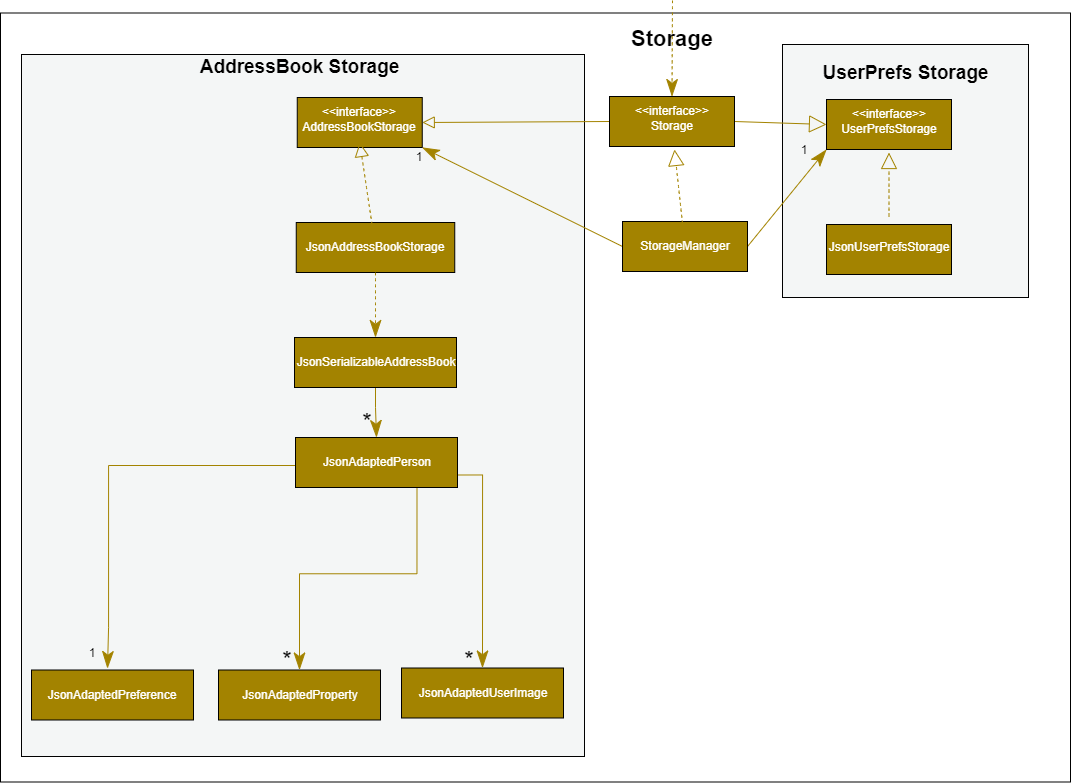

The diagram above was exported from draw.io. Its source (the exported page's mxGraphModel, read from the mxfile embedded in the PNG):
<mxGraphModel dx="3212" dy="1271" grid="0" gridSize="10" guides="1" tooltips="1" connect="1" arrows="1" fold="1" page="0" pageScale="1" pageWidth="850" pageHeight="1100" math="0" shadow="0">
  <root>
    <mxCell id="0" />
    <mxCell id="1" parent="0" />
    <mxCell id="QqJc6R6n3IgPjY-rS1mG-115" value="" style="rounded=0;whiteSpace=wrap;html=1;hachureGap=4;" vertex="1" parent="1">
      <mxGeometry x="-1449" y="-21.5" width="1070" height="769" as="geometry" />
    </mxCell>
    <mxCell id="QqJc6R6n3IgPjY-rS1mG-119" value="" style="rounded=0;whiteSpace=wrap;html=1;hachureGap=4;fillColor=#F4F6F6;" vertex="1" parent="1">
      <mxGeometry x="-1428" y="20" width="563" height="702" as="geometry" />
    </mxCell>
    <mxCell id="QqJc6R6n3IgPjY-rS1mG-117" value="" style="rounded=0;whiteSpace=wrap;html=1;hachureGap=4;fillColor=#F4F6F6;" vertex="1" parent="1">
      <mxGeometry x="-667" y="10" width="246" height="253" as="geometry" />
    </mxCell>
    <mxCell id="QqJc6R6n3IgPjY-rS1mG-4" value="Storage" style="text;strokeColor=none;fillColor=none;html=1;align=center;verticalAlign=middle;whiteSpace=wrap;rounded=0;hachureGap=4;fontStyle=1;fontSize=22;" vertex="1" parent="1">
      <mxGeometry x="-807.5" y="-10" width="60" height="30" as="geometry" />
    </mxCell>
    <mxCell id="QqJc6R6n3IgPjY-rS1mG-5" style="edgeStyle=none;curved=1;rounded=0;orthogonalLoop=1;jettySize=auto;html=1;endArrow=block;endFill=0;sourcePerimeterSpacing=8;targetPerimeterSpacing=8;exitX=0;exitY=0.5;exitDx=0;exitDy=0;endSize=10;entryX=1;entryY=0.5;entryDx=0;entryDy=0;strokeColor=#A38300;" edge="1" parent="1" source="QqJc6R6n3IgPjY-rS1mG-11" target="QqJc6R6n3IgPjY-rS1mG-6">
      <mxGeometry relative="1" as="geometry">
        <mxPoint x="-910" y="91" as="sourcePoint" />
        <mxPoint x="-965" y="91" as="targetPoint" />
      </mxGeometry>
    </mxCell>
    <mxCell id="QqJc6R6n3IgPjY-rS1mG-6" value="" style="rounded=0;whiteSpace=wrap;html=1;hachureGap=4;fillColor=#A38300;" vertex="1" parent="1">
      <mxGeometry x="-1152.25" y="63" width="125" height="50" as="geometry" />
    </mxCell>
    <mxCell id="QqJc6R6n3IgPjY-rS1mG-7" value="&amp;lt;&amp;lt;interface&amp;gt;&amp;gt;" style="text;strokeColor=none;fillColor=none;html=1;align=center;verticalAlign=middle;whiteSpace=wrap;rounded=0;hachureGap=4;fontColor=#FFFFFF;" vertex="1" parent="1">
      <mxGeometry x="-1119.75" y="63" width="60" height="30" as="geometry" />
    </mxCell>
    <mxCell id="QqJc6R6n3IgPjY-rS1mG-8" value="AddressBookStorage" style="text;html=1;align=center;verticalAlign=middle;whiteSpace=wrap;rounded=0;hachureGap=4;fontColor=#FFFFFF;" vertex="1" parent="1">
      <mxGeometry x="-1119.75" y="78" width="60" height="30" as="geometry" />
    </mxCell>
    <mxCell id="QqJc6R6n3IgPjY-rS1mG-9" style="edgeStyle=none;curved=1;rounded=0;orthogonalLoop=1;jettySize=auto;html=1;exitX=0;exitY=0.5;exitDx=0;exitDy=0;dashed=1;endArrow=block;endFill=0;sourcePerimeterSpacing=8;targetPerimeterSpacing=8;" edge="1" parent="1" source="QqJc6R6n3IgPjY-rS1mG-11">
      <mxGeometry relative="1" as="geometry">
        <mxPoint x="-824" y="87" as="targetPoint" />
      </mxGeometry>
    </mxCell>
    <mxCell id="QqJc6R6n3IgPjY-rS1mG-10" style="edgeStyle=none;curved=1;rounded=0;orthogonalLoop=1;jettySize=auto;html=1;exitX=1;exitY=0.5;exitDx=0;exitDy=0;entryX=0;entryY=0.5;entryDx=0;entryDy=0;endArrow=block;endFill=0;sourcePerimeterSpacing=8;targetPerimeterSpacing=8;endSize=15;strokeColor=#A38300;" edge="1" parent="1" source="QqJc6R6n3IgPjY-rS1mG-11" target="QqJc6R6n3IgPjY-rS1mG-14">
      <mxGeometry relative="1" as="geometry" />
    </mxCell>
    <mxCell id="QqJc6R6n3IgPjY-rS1mG-11" value="" style="rounded=0;whiteSpace=wrap;html=1;hachureGap=4;fillColor=#A38300;" vertex="1" parent="1">
      <mxGeometry x="-840" y="62" width="125" height="50" as="geometry" />
    </mxCell>
    <mxCell id="QqJc6R6n3IgPjY-rS1mG-12" value="&amp;lt;&amp;lt;interface&amp;gt;&amp;gt;" style="text;strokeColor=none;fillColor=none;html=1;align=center;verticalAlign=middle;whiteSpace=wrap;rounded=0;hachureGap=4;fontColor=#FFFFFF;" vertex="1" parent="1">
      <mxGeometry x="-807.5" y="62" width="60" height="30" as="geometry" />
    </mxCell>
    <mxCell id="QqJc6R6n3IgPjY-rS1mG-13" value="Storage" style="text;strokeColor=none;fillColor=none;html=1;align=center;verticalAlign=middle;whiteSpace=wrap;rounded=0;hachureGap=4;fontColor=#FFFFFF;" vertex="1" parent="1">
      <mxGeometry x="-807.5" y="77" width="60" height="30" as="geometry" />
    </mxCell>
    <mxCell id="QqJc6R6n3IgPjY-rS1mG-14" value="" style="rounded=0;whiteSpace=wrap;html=1;hachureGap=4;fillColor=#A38300;" vertex="1" parent="1">
      <mxGeometry x="-623" y="65" width="125" height="50" as="geometry" />
    </mxCell>
    <mxCell id="QqJc6R6n3IgPjY-rS1mG-15" value="&amp;lt;&amp;lt;interface&amp;gt;&amp;gt;" style="text;strokeColor=none;fillColor=none;html=1;align=center;verticalAlign=middle;whiteSpace=wrap;rounded=0;hachureGap=4;fontColor=#FFFFFF;" vertex="1" parent="1">
      <mxGeometry x="-590.5" y="65" width="60" height="30" as="geometry" />
    </mxCell>
    <mxCell id="QqJc6R6n3IgPjY-rS1mG-16" value="UserPrefsStorage" style="text;strokeColor=none;fillColor=none;html=1;align=center;verticalAlign=middle;whiteSpace=wrap;rounded=0;hachureGap=4;fontColor=#FFFFFF;" vertex="1" parent="1">
      <mxGeometry x="-590.5" y="80" width="60" height="30" as="geometry" />
    </mxCell>
    <mxCell id="QqJc6R6n3IgPjY-rS1mG-17" value="" style="rounded=0;whiteSpace=wrap;html=1;hachureGap=4;fillColor=#A38300;" vertex="1" parent="1">
      <mxGeometry x="-1153.25" y="188" width="158.5" height="50" as="geometry" />
    </mxCell>
    <mxCell id="QqJc6R6n3IgPjY-rS1mG-18" value="" style="edgeStyle=none;curved=1;rounded=0;orthogonalLoop=1;jettySize=auto;html=1;dashed=1;endArrow=block;endFill=0;sourcePerimeterSpacing=8;targetPerimeterSpacing=8;endSize=12;entryX=0.5;entryY=1;entryDx=0;entryDy=0;strokeColor=#A38300;" edge="1" parent="1" source="QqJc6R6n3IgPjY-rS1mG-20" target="QqJc6R6n3IgPjY-rS1mG-8">
      <mxGeometry relative="1" as="geometry">
        <mxPoint x="-1077" y="118" as="targetPoint" />
      </mxGeometry>
    </mxCell>
    <mxCell id="QqJc6R6n3IgPjY-rS1mG-19" style="edgeStyle=none;curved=1;rounded=0;orthogonalLoop=1;jettySize=auto;html=1;entryX=0.5;entryY=0;entryDx=0;entryDy=0;endArrow=classicThin;endFill=1;sourcePerimeterSpacing=8;targetPerimeterSpacing=8;startArrow=none;startFill=0;exitX=0.5;exitY=1;exitDx=0;exitDy=0;strokeWidth=1;endSize=15;startSize=17;dashed=1;strokeColor=#A38300;" edge="1" parent="1" source="QqJc6R6n3IgPjY-rS1mG-17" target="QqJc6R6n3IgPjY-rS1mG-32">
      <mxGeometry relative="1" as="geometry">
        <mxPoint x="-1051.25" y="256" as="sourcePoint" />
      </mxGeometry>
    </mxCell>
    <mxCell id="QqJc6R6n3IgPjY-rS1mG-20" value="JsonAddressBookStorage" style="text;strokeColor=none;fillColor=none;html=1;align=center;verticalAlign=middle;whiteSpace=wrap;rounded=0;hachureGap=4;fontColor=#FFFFFF;" vertex="1" parent="1">
      <mxGeometry x="-1104" y="198" width="60" height="30" as="geometry" />
    </mxCell>
    <mxCell id="QqJc6R6n3IgPjY-rS1mG-21" style="edgeStyle=none;curved=1;rounded=0;orthogonalLoop=1;jettySize=auto;html=1;exitX=1;exitY=0.5;exitDx=0;exitDy=0;entryX=0;entryY=1;entryDx=0;entryDy=0;endArrow=classicThin;endFill=1;sourcePerimeterSpacing=8;targetPerimeterSpacing=8;endSize=15;strokeColor=#A38300;" edge="1" parent="1" source="QqJc6R6n3IgPjY-rS1mG-24" target="QqJc6R6n3IgPjY-rS1mG-14">
      <mxGeometry relative="1" as="geometry" />
    </mxCell>
    <mxCell id="QqJc6R6n3IgPjY-rS1mG-22" style="edgeStyle=none;curved=1;rounded=0;orthogonalLoop=1;jettySize=auto;html=1;exitX=0;exitY=0.5;exitDx=0;exitDy=0;endArrow=classicThin;endFill=1;sourcePerimeterSpacing=8;targetPerimeterSpacing=8;endSize=15;entryX=1;entryY=1;entryDx=0;entryDy=0;strokeColor=#A38300;" edge="1" parent="1" source="QqJc6R6n3IgPjY-rS1mG-24" target="QqJc6R6n3IgPjY-rS1mG-6">
      <mxGeometry relative="1" as="geometry">
        <mxPoint x="-916" y="152" as="targetPoint" />
      </mxGeometry>
    </mxCell>
    <mxCell id="QqJc6R6n3IgPjY-rS1mG-24" value="" style="rounded=0;whiteSpace=wrap;html=1;hachureGap=4;fillColor=#A38300;" vertex="1" parent="1">
      <mxGeometry x="-827" y="187" width="125" height="50" as="geometry" />
    </mxCell>
    <mxCell id="QqJc6R6n3IgPjY-rS1mG-25" value="" style="edgeStyle=none;curved=1;rounded=0;orthogonalLoop=1;jettySize=auto;html=1;endArrow=block;startSize=14;endSize=14;sourcePerimeterSpacing=8;targetPerimeterSpacing=8;dashed=1;endFill=0;strokeColor=#A38300;" edge="1" parent="1" source="QqJc6R6n3IgPjY-rS1mG-26" target="QqJc6R6n3IgPjY-rS1mG-13">
      <mxGeometry relative="1" as="geometry" />
    </mxCell>
    <mxCell id="QqJc6R6n3IgPjY-rS1mG-26" value="StorageManager" style="text;strokeColor=none;fillColor=none;html=1;align=center;verticalAlign=middle;whiteSpace=wrap;rounded=0;hachureGap=4;fontColor=#FFFFFF;" vertex="1" parent="1">
      <mxGeometry x="-794.5" y="197" width="60" height="30" as="geometry" />
    </mxCell>
    <mxCell id="QqJc6R6n3IgPjY-rS1mG-27" value="" style="edgeStyle=none;curved=1;rounded=0;orthogonalLoop=1;jettySize=auto;html=1;endArrow=block;startSize=14;endSize=14;sourcePerimeterSpacing=8;targetPerimeterSpacing=8;endFill=0;dashed=1;strokeColor=#A38300;" edge="1" parent="1" source="QqJc6R6n3IgPjY-rS1mG-28" target="QqJc6R6n3IgPjY-rS1mG-16">
      <mxGeometry relative="1" as="geometry" />
    </mxCell>
    <mxCell id="QqJc6R6n3IgPjY-rS1mG-28" value="" style="rounded=0;whiteSpace=wrap;html=1;hachureGap=4;fillColor=#A38300;" vertex="1" parent="1">
      <mxGeometry x="-623" y="190" width="125" height="50" as="geometry" />
    </mxCell>
    <mxCell id="QqJc6R6n3IgPjY-rS1mG-29" value="JsonUserPrefsStorage" style="text;strokeColor=none;fillColor=none;html=1;align=center;verticalAlign=middle;whiteSpace=wrap;rounded=0;hachureGap=4;fontColor=#FFFFFF;" vertex="1" parent="1">
      <mxGeometry x="-590.5" y="198" width="60" height="30" as="geometry" />
    </mxCell>
    <mxCell id="QqJc6R6n3IgPjY-rS1mG-30" value="1" style="text;strokeColor=none;fillColor=none;html=1;align=center;verticalAlign=middle;whiteSpace=wrap;rounded=0;hachureGap=4;" vertex="1" parent="1">
      <mxGeometry x="-1059.75" y="108" width="60" height="30" as="geometry" />
    </mxCell>
    <mxCell id="QqJc6R6n3IgPjY-rS1mG-31" value="1" style="text;strokeColor=none;fillColor=none;html=1;align=center;verticalAlign=middle;whiteSpace=wrap;rounded=0;hachureGap=4;" vertex="1" parent="1">
      <mxGeometry x="-675" y="101" width="60" height="30" as="geometry" />
    </mxCell>
    <mxCell id="QqJc6R6n3IgPjY-rS1mG-100" value="" style="edgeStyle=orthogonalEdgeStyle;rounded=0;orthogonalLoop=1;jettySize=auto;html=1;startArrow=none;startFill=0;endArrow=classicThin;endFill=1;entryX=0.5;entryY=0;entryDx=0;entryDy=0;endSize=15;strokeColor=#A38300;" edge="1" parent="1" source="QqJc6R6n3IgPjY-rS1mG-32" target="QqJc6R6n3IgPjY-rS1mG-98">
      <mxGeometry relative="1" as="geometry" />
    </mxCell>
    <mxCell id="QqJc6R6n3IgPjY-rS1mG-32" value="" style="rounded=0;whiteSpace=wrap;html=1;hachureGap=4;fillColor=#A38300;" vertex="1" parent="1">
      <mxGeometry x="-1155" y="303" width="162" height="50" as="geometry" />
    </mxCell>
    <mxCell id="QqJc6R6n3IgPjY-rS1mG-34" value="JsonSerializableAddressBook" style="text;strokeColor=none;fillColor=none;html=1;align=center;verticalAlign=middle;whiteSpace=wrap;rounded=0;hachureGap=4;fontColor=#FFFFFF;" vertex="1" parent="1">
      <mxGeometry x="-1103" y="313" width="60" height="30" as="geometry" />
    </mxCell>
    <mxCell id="QqJc6R6n3IgPjY-rS1mG-96" value="" style="edgeStyle=none;orthogonalLoop=1;jettySize=auto;html=1;rounded=0;fontSize=19;startArrow=none;startFill=0;endArrow=classicThin;endFill=1;startSize=17;endSize=15;sourcePerimeterSpacing=8;targetPerimeterSpacing=8;strokeWidth=1;curved=1;entryX=0.5;entryY=0;entryDx=0;entryDy=0;dashed=1;strokeColor=#A38300;" edge="1" parent="1">
      <mxGeometry width="120" relative="1" as="geometry">
        <mxPoint x="-777" y="-34" as="sourcePoint" />
        <mxPoint x="-777.5" y="61.99999999999977" as="targetPoint" />
        <Array as="points" />
      </mxGeometry>
    </mxCell>
    <mxCell id="QqJc6R6n3IgPjY-rS1mG-104" style="edgeStyle=orthogonalEdgeStyle;rounded=0;orthogonalLoop=1;jettySize=auto;html=1;exitX=0;exitY=0.5;exitDx=0;exitDy=0;fontSize=24;startArrow=none;startFill=0;endArrow=classicThin;endFill=1;endSize=15;entryX=0.75;entryY=1;entryDx=0;entryDy=0;strokeColor=#A38300;" edge="1" parent="1" source="QqJc6R6n3IgPjY-rS1mG-98" target="QqJc6R6n3IgPjY-rS1mG-105">
      <mxGeometry relative="1" as="geometry">
        <mxPoint x="-1316" y="593" as="targetPoint" />
        <Array as="points">
          <mxPoint x="-1154" y="431" />
          <mxPoint x="-1341" y="431" />
          <mxPoint x="-1341" y="593" />
        </Array>
      </mxGeometry>
    </mxCell>
    <mxCell id="QqJc6R6n3IgPjY-rS1mG-108" style="edgeStyle=orthogonalEdgeStyle;rounded=0;orthogonalLoop=1;jettySize=auto;html=1;exitX=0.75;exitY=1;exitDx=0;exitDy=0;entryX=0.5;entryY=0;entryDx=0;entryDy=0;fontSize=24;startArrow=none;startFill=0;endArrow=classicThin;endFill=1;endSize=15;strokeColor=#A38300;" edge="1" parent="1" source="QqJc6R6n3IgPjY-rS1mG-98" target="QqJc6R6n3IgPjY-rS1mG-106">
      <mxGeometry relative="1" as="geometry" />
    </mxCell>
    <mxCell id="QqJc6R6n3IgPjY-rS1mG-111" style="edgeStyle=orthogonalEdgeStyle;rounded=0;orthogonalLoop=1;jettySize=auto;html=1;exitX=1;exitY=0.75;exitDx=0;exitDy=0;entryX=0.5;entryY=0;entryDx=0;entryDy=0;fontSize=24;startArrow=none;startFill=0;endArrow=classicThin;endFill=1;endSize=15;strokeColor=#A38300;" edge="1" parent="1" source="QqJc6R6n3IgPjY-rS1mG-98" target="QqJc6R6n3IgPjY-rS1mG-109">
      <mxGeometry relative="1" as="geometry" />
    </mxCell>
    <mxCell id="QqJc6R6n3IgPjY-rS1mG-98" value="" style="rounded=0;whiteSpace=wrap;html=1;hachureGap=4;fillColor=#A38300;" vertex="1" parent="1">
      <mxGeometry x="-1154" y="403" width="162" height="50" as="geometry" />
    </mxCell>
    <mxCell id="QqJc6R6n3IgPjY-rS1mG-99" value="JsonAdaptedPerson" style="text;strokeColor=none;fillColor=none;html=1;align=center;verticalAlign=middle;whiteSpace=wrap;rounded=0;hachureGap=4;fontColor=#FFFFFF;" vertex="1" parent="1">
      <mxGeometry x="-1102" y="413" width="60" height="30" as="geometry" />
    </mxCell>
    <mxCell id="QqJc6R6n3IgPjY-rS1mG-101" value="*" style="text;strokeColor=none;fillColor=none;html=1;align=center;verticalAlign=middle;whiteSpace=wrap;rounded=0;hachureGap=4;fontSize=24;" vertex="1" parent="1">
      <mxGeometry x="-1112.25" y="373" width="60" height="30" as="geometry" />
    </mxCell>
    <mxCell id="QqJc6R6n3IgPjY-rS1mG-102" value="" style="rounded=0;whiteSpace=wrap;html=1;hachureGap=4;fillColor=#A38300;" vertex="1" parent="1">
      <mxGeometry x="-1418" y="635.5" width="162" height="50" as="geometry" />
    </mxCell>
    <mxCell id="QqJc6R6n3IgPjY-rS1mG-103" value="JsonAdaptedPreference" style="text;strokeColor=none;fillColor=none;html=1;align=center;verticalAlign=middle;whiteSpace=wrap;rounded=0;hachureGap=4;fontColor=#FFFFFF;" vertex="1" parent="1">
      <mxGeometry x="-1367" y="645.5" width="60" height="30" as="geometry" />
    </mxCell>
    <mxCell id="QqJc6R6n3IgPjY-rS1mG-105" value="1" style="text;strokeColor=none;fillColor=none;html=1;align=center;verticalAlign=middle;whiteSpace=wrap;rounded=0;hachureGap=4;" vertex="1" parent="1">
      <mxGeometry x="-1387" y="604" width="60" height="30" as="geometry" />
    </mxCell>
    <mxCell id="QqJc6R6n3IgPjY-rS1mG-106" value="" style="rounded=0;whiteSpace=wrap;html=1;hachureGap=4;fillColor=#A38300;" vertex="1" parent="1">
      <mxGeometry x="-1231" y="635.5" width="162" height="50" as="geometry" />
    </mxCell>
    <mxCell id="QqJc6R6n3IgPjY-rS1mG-107" value="JsonAdaptedProperty" style="text;strokeColor=none;fillColor=none;html=1;align=center;verticalAlign=middle;whiteSpace=wrap;rounded=0;hachureGap=4;fontColor=#FFFFFF;" vertex="1" parent="1">
      <mxGeometry x="-1179" y="645.5" width="60" height="30" as="geometry" />
    </mxCell>
    <mxCell id="QqJc6R6n3IgPjY-rS1mG-109" value="" style="rounded=0;whiteSpace=wrap;html=1;hachureGap=4;fillColor=#A38300;" vertex="1" parent="1">
      <mxGeometry x="-1048" y="633.5" width="162" height="50" as="geometry" />
    </mxCell>
    <mxCell id="QqJc6R6n3IgPjY-rS1mG-110" value="JsonAdaptedUserImage" style="text;strokeColor=none;fillColor=none;html=1;align=center;verticalAlign=middle;whiteSpace=wrap;rounded=0;hachureGap=4;fontColor=#FFFFFF;" vertex="1" parent="1">
      <mxGeometry x="-996" y="643.5" width="60" height="30" as="geometry" />
    </mxCell>
    <mxCell id="QqJc6R6n3IgPjY-rS1mG-113" value="*" style="text;strokeColor=none;fillColor=none;html=1;align=center;verticalAlign=middle;whiteSpace=wrap;rounded=0;hachureGap=4;fontSize=24;" vertex="1" parent="1">
      <mxGeometry x="-1192" y="610.5" width="60" height="30" as="geometry" />
    </mxCell>
    <mxCell id="QqJc6R6n3IgPjY-rS1mG-114" value="*" style="text;strokeColor=none;fillColor=none;html=1;align=center;verticalAlign=middle;whiteSpace=wrap;rounded=0;hachureGap=4;fontSize=24;" vertex="1" parent="1">
      <mxGeometry x="-1010" y="610.5" width="60" height="30" as="geometry" />
    </mxCell>
    <mxCell id="QqJc6R6n3IgPjY-rS1mG-116" value="&lt;b style=&quot;font-size: 19px;&quot;&gt;AddressBook Storage&lt;/b&gt;" style="text;html=1;strokeColor=none;fillColor=none;align=center;verticalAlign=middle;whiteSpace=wrap;rounded=0;fontSize=19;" vertex="1" parent="1">
      <mxGeometry x="-1294.5" y="18" width="289" height="30" as="geometry" />
    </mxCell>
    <mxCell id="QqJc6R6n3IgPjY-rS1mG-118" value="&lt;b style=&quot;font-size: 19px;&quot;&gt;UserPrefs Storage&lt;/b&gt;" style="text;html=1;strokeColor=none;fillColor=none;align=center;verticalAlign=middle;whiteSpace=wrap;rounded=0;fontSize=19;" vertex="1" parent="1">
      <mxGeometry x="-688.5" y="24" width="289" height="30" as="geometry" />
    </mxCell>
  </root>
</mxGraphModel>